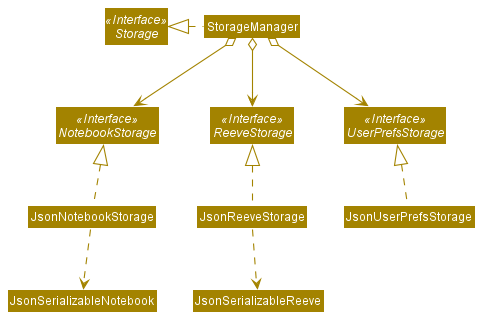

The diagram above was rendered by PlantUML. Its source (embedded in the PNG):
@startuml
!include style.puml
skinparam arrowThickness 1.1
skinparam arrowColor STORAGE_COLOR
skinparam classBackgroundColor STORAGE_COLOR

Interface Storage <<Interface>>
Interface UserPrefsStorage <<Interface>>
Interface ReeveStorage <<Interface>>
Interface NotebookStorage <<Interface>>

Class StorageManager
Class JsonUserPrefsStorage
Class JsonReeveStorage
Class JsonNotebookStorage

StorageManager .left.|> Storage
StorageManager o--> ReeveStorage
StorageManager o--> NotebookStorage
StorageManager o-down-> UserPrefsStorage

JsonUserPrefsStorage .up.|> UserPrefsStorage
JsonReeveStorage .up.|> ReeveStorage
JsonReeveStorage .down.> JsonSerializableReeve
JsonNotebookStorage .up.|> NotebookStorage
JsonNotebookStorage .down.> JsonSerializableNotebook
@enduml